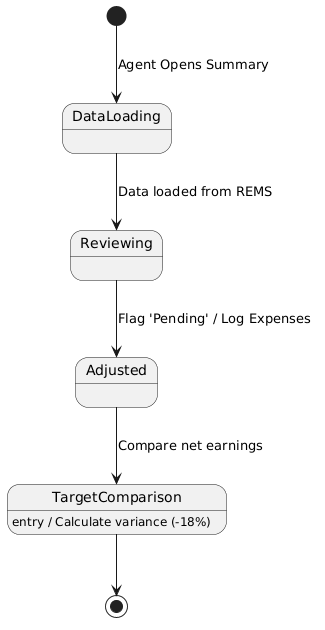

The diagram above was rendered by PlantUML. Its source (embedded in the PNG):
@startuml
[*] --> DataLoading : Agent Opens Summary
DataLoading --> Reviewing : Data loaded from REMS
Reviewing --> Adjusted : Flag 'Pending' / Log Expenses
Adjusted --> TargetComparison : Compare net earnings
TargetComparison : entry / Calculate variance (-18%)
TargetComparison --> [*]
@enduml